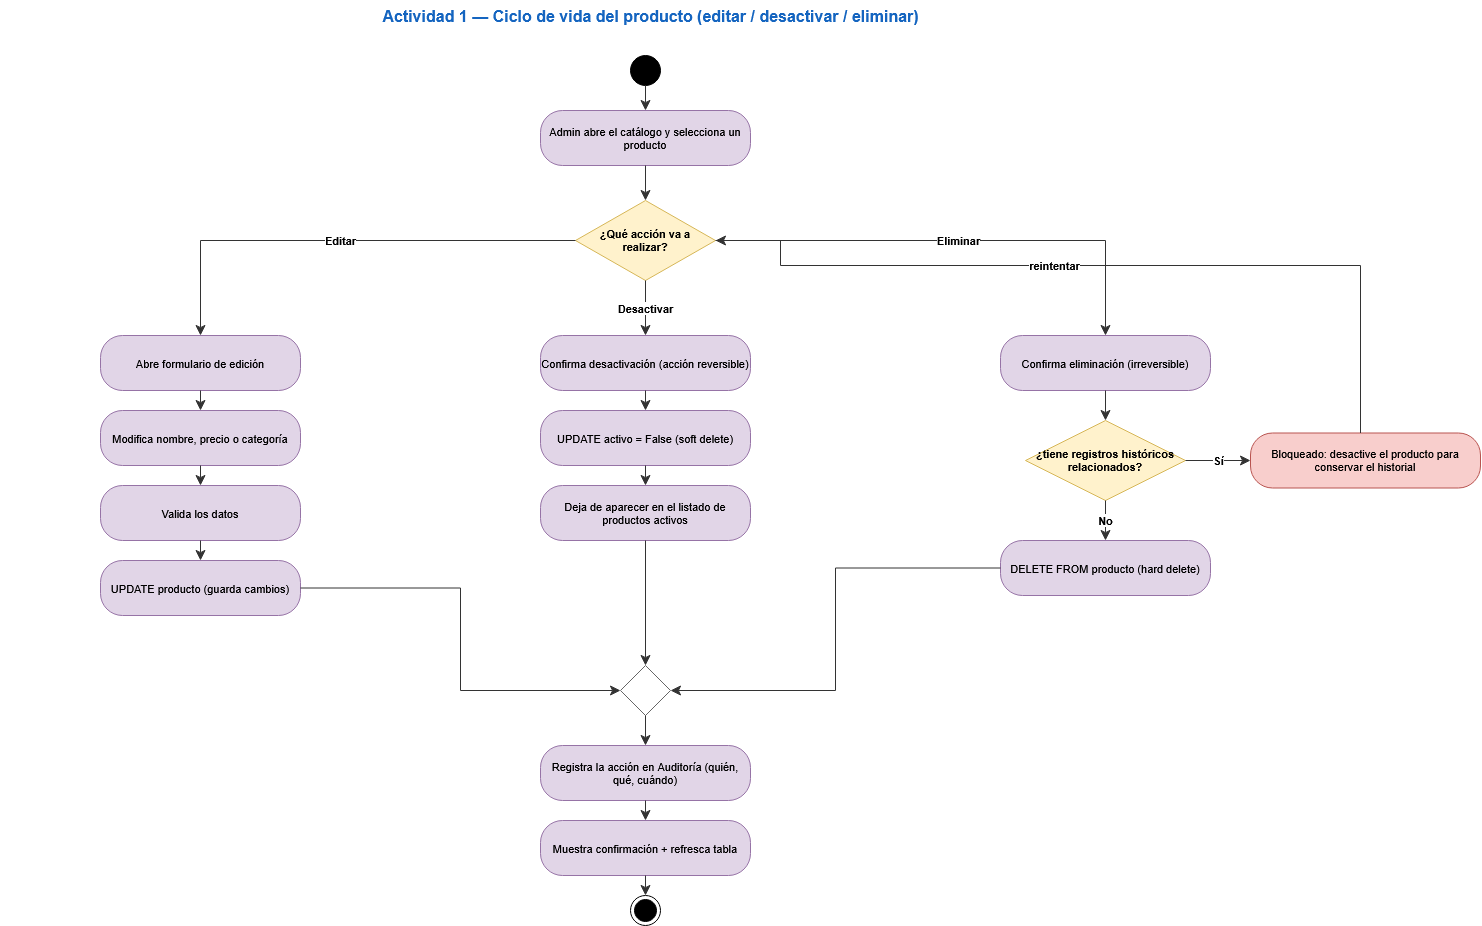

The diagram above was exported from draw.io. Its source (the exported page's mxGraphModel, read from the mxfile embedded in the PNG):
<mxGraphModel dx="5758" dy="3142" grid="1" gridSize="10" guides="1" tooltips="1" connect="1" arrows="1" fold="1" page="1" pageScale="1" pageWidth="1500" pageHeight="2050" math="0" shadow="0">
  <root>
    <mxCell id="0" />
    <mxCell id="1" parent="0" />
    <mxCell id="ta1" parent="1" style="text;html=1;align=center;fontSize=16;fontStyle=1;fontColor=#1565c0;" value="Actividad 1 — Ciclo de vida del producto (editar / desactivar / eliminar)" vertex="1">
      <mxGeometry height="30" width="1300" y="15" as="geometry" />
    </mxCell>
    <mxCell id="a1_start" parent="1" style="ellipse;html=1;fillColor=#000;strokeColor=#000;" value="" vertex="1">
      <mxGeometry height="30" width="30" x="630" y="70" as="geometry" />
    </mxCell>
    <mxCell id="a1_sel" parent="1" style="rounded=1;whiteSpace=wrap;html=1;arcSize=40;fillColor=#e1d5e7;strokeColor=#9673a6;fontSize=11;" value="Admin abre el catálogo y selecciona un producto" vertex="1">
      <mxGeometry height="55" width="210" x="540" y="125" as="geometry" />
    </mxCell>
    <mxCell id="a1_q" parent="1" style="rhombus;whiteSpace=wrap;html=1;fillColor=#fff2cc;strokeColor=#d6b656;fontSize=11;fontStyle=1;" value="¿Qué acción va a realizar?" vertex="1">
      <mxGeometry height="80" width="140" x="575" y="215" as="geometry" />
    </mxCell>
    <mxCell id="a1_e1" parent="1" style="rounded=1;whiteSpace=wrap;html=1;arcSize=40;fillColor=#e1d5e7;strokeColor=#9673a6;fontSize=11;" value="Abre formulario de edición" vertex="1">
      <mxGeometry height="55" width="200" x="100" y="350" as="geometry" />
    </mxCell>
    <mxCell id="a1_e2" parent="1" style="rounded=1;whiteSpace=wrap;html=1;arcSize=40;fillColor=#e1d5e7;strokeColor=#9673a6;fontSize=11;" value="Modifica nombre, precio o categoría" vertex="1">
      <mxGeometry height="55" width="200" x="100" y="425" as="geometry" />
    </mxCell>
    <mxCell id="a1_e3" parent="1" style="rounded=1;whiteSpace=wrap;html=1;arcSize=40;fillColor=#e1d5e7;strokeColor=#9673a6;fontSize=11;" value="Valida los datos" vertex="1">
      <mxGeometry height="55" width="200" x="100" y="500" as="geometry" />
    </mxCell>
    <mxCell id="a1_e4" parent="1" style="rounded=1;whiteSpace=wrap;html=1;arcSize=40;fillColor=#e1d5e7;strokeColor=#9673a6;fontSize=11;" value="UPDATE producto (guarda cambios)" vertex="1">
      <mxGeometry height="55" width="200" x="100" y="575" as="geometry" />
    </mxCell>
    <mxCell id="a1_d1" parent="1" style="rounded=1;whiteSpace=wrap;html=1;arcSize=40;fillColor=#e1d5e7;strokeColor=#9673a6;fontSize=11;" value="Confirma desactivación (acción reversible)" vertex="1">
      <mxGeometry height="55" width="210" x="540" y="350" as="geometry" />
    </mxCell>
    <mxCell id="a1_d2" parent="1" style="rounded=1;whiteSpace=wrap;html=1;arcSize=40;fillColor=#e1d5e7;strokeColor=#9673a6;fontSize=11;" value="UPDATE activo = False (soft delete)" vertex="1">
      <mxGeometry height="55" width="210" x="540" y="425" as="geometry" />
    </mxCell>
    <mxCell id="a1_d3" parent="1" style="rounded=1;whiteSpace=wrap;html=1;arcSize=40;fillColor=#e1d5e7;strokeColor=#9673a6;fontSize=11;" value="Deja de aparecer en el listado de productos activos" vertex="1">
      <mxGeometry height="55" width="210" x="540" y="500" as="geometry" />
    </mxCell>
    <mxCell id="a1_el1" parent="1" style="rounded=1;whiteSpace=wrap;html=1;arcSize=40;fillColor=#e1d5e7;strokeColor=#9673a6;fontSize=11;" value="Confirma eliminación (irreversible)" vertex="1">
      <mxGeometry height="55" width="210" x="1000" y="350" as="geometry" />
    </mxCell>
    <mxCell id="a1_el_q1" parent="1" style="rhombus;whiteSpace=wrap;html=1;fillColor=#fff2cc;strokeColor=#d6b656;fontSize=11;fontStyle=1;" value="¿tiene registros históricos relacionados?" vertex="1">
      <mxGeometry height="80" width="160" x="1025" y="435" as="geometry" />
    </mxCell>
    <mxCell id="a1_el2" parent="1" style="rounded=1;whiteSpace=wrap;html=1;arcSize=40;fillColor=#e1d5e7;strokeColor=#9673a6;fontSize=11;" value="DELETE FROM producto (hard delete)" vertex="1">
      <mxGeometry height="55" width="210" x="1000" y="555" as="geometry" />
    </mxCell>
    <mxCell id="a1_el_err" parent="1" style="rounded=1;whiteSpace=wrap;html=1;arcSize=40;fillColor=#f8cecc;strokeColor=#b85450;fontSize=11;" value="Bloqueado: desactive el producto para conservar el historial" vertex="1">
      <mxGeometry height="55" width="230" x="1250" y="447.5" as="geometry" />
    </mxCell>
    <mxCell id="a1_merge" parent="1" style="rhombus;whiteSpace=wrap;html=1;fillColor=#fff;strokeColor=#666;fontSize=10;" value="" vertex="1">
      <mxGeometry height="50" width="50" x="620" y="680" as="geometry" />
    </mxCell>
    <mxCell id="a1_aud" parent="1" style="rounded=1;whiteSpace=wrap;html=1;arcSize=40;fillColor=#e1d5e7;strokeColor=#9673a6;fontSize=11;" value="Registra la acción en Auditoría (quién, qué, cuándo)" vertex="1">
      <mxGeometry height="55" width="210" x="540" y="760" as="geometry" />
    </mxCell>
    <mxCell id="a1_ok" parent="1" style="rounded=1;whiteSpace=wrap;html=1;arcSize=40;fillColor=#e1d5e7;strokeColor=#9673a6;fontSize=11;" value="Muestra confirmación + refresca tabla" vertex="1">
      <mxGeometry height="55" width="210" x="540" y="835" as="geometry" />
    </mxCell>
    <mxCell id="a1_end" parent="1" style="shape=endState;html=1;fillColor=#000;strokeColor=#000;" value="" vertex="1">
      <mxGeometry height="30" width="30" x="630" y="910" as="geometry" />
    </mxCell>
    <mxCell id="f1_1" edge="1" parent="1" source="a1_start" style="edgeStyle=orthogonalEdgeStyle;rounded=0;html=1;endArrow=classic;endFill=1;endSize=8;strokeColor=#333;fontSize=11;fontStyle=1;labelBackgroundColor=#ffffff;" target="a1_sel" value="">
      <mxGeometry relative="1" as="geometry" />
    </mxCell>
    <mxCell id="f1_2" edge="1" parent="1" source="a1_sel" style="edgeStyle=orthogonalEdgeStyle;rounded=0;html=1;endArrow=classic;endFill=1;endSize=8;strokeColor=#333;fontSize=11;fontStyle=1;labelBackgroundColor=#ffffff;" target="a1_q" value="">
      <mxGeometry relative="1" as="geometry" />
    </mxCell>
    <mxCell id="f1_3" edge="1" parent="1" source="a1_q" style="edgeStyle=orthogonalEdgeStyle;rounded=0;html=1;endArrow=classic;endFill=1;endSize=8;strokeColor=#333;fontSize=11;fontStyle=1;labelBackgroundColor=#ffffff;exitX=0;exitY=0.5;exitDx=0;exitDy=0;entryX=0.5;entryY=0;entryDx=0;entryDy=0;" target="a1_e1" value="Editar">
      <mxGeometry relative="1" as="geometry" />
    </mxCell>
    <mxCell id="f1_4" edge="1" parent="1" source="a1_q" style="edgeStyle=orthogonalEdgeStyle;rounded=0;html=1;endArrow=classic;endFill=1;endSize=8;strokeColor=#333;fontSize=11;fontStyle=1;labelBackgroundColor=#ffffff;exitX=0.5;exitY=1;exitDx=0;exitDy=0;entryX=0.5;entryY=0;entryDx=0;entryDy=0;" target="a1_d1" value="Desactivar">
      <mxGeometry relative="1" as="geometry" />
    </mxCell>
    <mxCell id="f1_5" edge="1" parent="1" source="a1_q" style="edgeStyle=orthogonalEdgeStyle;rounded=0;html=1;endArrow=classic;endFill=1;endSize=8;strokeColor=#333;fontSize=11;fontStyle=1;labelBackgroundColor=#ffffff;exitX=1;exitY=0.5;exitDx=0;exitDy=0;entryX=0.5;entryY=0;entryDx=0;entryDy=0;" target="a1_el1" value="Eliminar">
      <mxGeometry relative="1" as="geometry" />
    </mxCell>
    <mxCell id="f1_6" edge="1" parent="1" source="a1_e1" style="edgeStyle=orthogonalEdgeStyle;rounded=0;html=1;endArrow=classic;endFill=1;endSize=8;strokeColor=#333;fontSize=11;fontStyle=1;labelBackgroundColor=#ffffff;" target="a1_e2" value="">
      <mxGeometry relative="1" as="geometry" />
    </mxCell>
    <mxCell id="f1_7" edge="1" parent="1" source="a1_e2" style="edgeStyle=orthogonalEdgeStyle;rounded=0;html=1;endArrow=classic;endFill=1;endSize=8;strokeColor=#333;fontSize=11;fontStyle=1;labelBackgroundColor=#ffffff;" target="a1_e3" value="">
      <mxGeometry relative="1" as="geometry" />
    </mxCell>
    <mxCell id="f1_8" edge="1" parent="1" source="a1_e3" style="edgeStyle=orthogonalEdgeStyle;rounded=0;html=1;endArrow=classic;endFill=1;endSize=8;strokeColor=#333;fontSize=11;fontStyle=1;labelBackgroundColor=#ffffff;" target="a1_e4" value="">
      <mxGeometry relative="1" as="geometry" />
    </mxCell>
    <mxCell id="f1_9" edge="1" parent="1" source="a1_e4" style="edgeStyle=orthogonalEdgeStyle;rounded=0;html=1;endArrow=classic;endFill=1;endSize=8;strokeColor=#333;fontSize=11;fontStyle=1;labelBackgroundColor=#ffffff;exitX=1;exitY=0.5;exitDx=0;exitDy=0;entryX=0;entryY=0.5;entryDx=0;entryDy=0;" target="a1_merge" value="">
      <mxGeometry relative="1" as="geometry" />
    </mxCell>
    <mxCell id="f1_10" edge="1" parent="1" source="a1_d1" style="edgeStyle=orthogonalEdgeStyle;rounded=0;html=1;endArrow=classic;endFill=1;endSize=8;strokeColor=#333;fontSize=11;fontStyle=1;labelBackgroundColor=#ffffff;" target="a1_d2" value="">
      <mxGeometry relative="1" as="geometry" />
    </mxCell>
    <mxCell id="f1_11" edge="1" parent="1" source="a1_d2" style="edgeStyle=orthogonalEdgeStyle;rounded=0;html=1;endArrow=classic;endFill=1;endSize=8;strokeColor=#333;fontSize=11;fontStyle=1;labelBackgroundColor=#ffffff;" target="a1_d3" value="">
      <mxGeometry relative="1" as="geometry" />
    </mxCell>
    <mxCell id="f1_12" edge="1" parent="1" source="a1_d3" style="edgeStyle=orthogonalEdgeStyle;rounded=0;html=1;endArrow=classic;endFill=1;endSize=8;strokeColor=#333;fontSize=11;fontStyle=1;labelBackgroundColor=#ffffff;exitX=0.5;exitY=1;exitDx=0;exitDy=0;entryX=0.5;entryY=0;entryDx=0;entryDy=0;" target="a1_merge" value="">
      <mxGeometry relative="1" as="geometry">
        <Array as="points">
          <mxPoint x="645" y="680" />
        </Array>
      </mxGeometry>
    </mxCell>
    <mxCell id="f1_13" edge="1" parent="1" source="a1_el1" style="edgeStyle=orthogonalEdgeStyle;rounded=0;html=1;endArrow=classic;endFill=1;endSize=8;strokeColor=#333;fontSize=11;fontStyle=1;labelBackgroundColor=#ffffff;" target="a1_el_q1" value="">
      <mxGeometry relative="1" as="geometry" />
    </mxCell>
    <mxCell id="f1_14" edge="1" parent="1" source="a1_el_q1" style="edgeStyle=orthogonalEdgeStyle;rounded=0;html=1;endArrow=classic;endFill=1;endSize=8;strokeColor=#333;fontSize=11;fontStyle=1;labelBackgroundColor=#ffffff;exitX=0.5;exitY=1;exitDx=0;exitDy=0;entryX=0.5;entryY=0;entryDx=0;entryDy=0;" target="a1_el2" value="No">
      <mxGeometry relative="1" as="geometry" />
    </mxCell>
    <mxCell id="f1_15" edge="1" parent="1" source="a1_el_q1" style="edgeStyle=orthogonalEdgeStyle;rounded=0;html=1;endArrow=classic;endFill=1;endSize=8;strokeColor=#333;fontSize=11;fontStyle=1;labelBackgroundColor=#ffffff;exitX=1;exitY=0.5;exitDx=0;exitDy=0;entryX=0;entryY=0.5;entryDx=0;entryDy=0;" target="a1_el_err" value="Sí">
      <mxGeometry relative="1" as="geometry" />
    </mxCell>
    <mxCell id="f1_16" edge="1" parent="1" source="a1_el2" style="edgeStyle=orthogonalEdgeStyle;rounded=0;html=1;endArrow=classic;endFill=1;endSize=8;strokeColor=#333;fontSize=11;fontStyle=1;labelBackgroundColor=#ffffff;exitX=0;exitY=0.5;exitDx=0;exitDy=0;entryX=1;entryY=0.5;entryDx=0;entryDy=0;" target="a1_merge" value="">
      <mxGeometry relative="1" as="geometry" />
    </mxCell>
    <mxCell id="f1_17" edge="1" parent="1" style="edgeStyle=orthogonalEdgeStyle;rounded=0;html=1;endArrow=classic;endFill=1;endSize=8;strokeColor=#333;fontSize=11;fontStyle=1;labelBackgroundColor=#ffffff;entryX=1;entryY=0.5;entryDx=0;entryDy=0;" target="a1_q" value="reintentar">
      <mxGeometry relative="1" x="0.1595" as="geometry">
        <Array as="points">
          <mxPoint x="1360" y="447.5" />
          <mxPoint x="1360" y="280" />
          <mxPoint x="780" y="280" />
          <mxPoint x="780" y="255" />
        </Array>
        <mxPoint x="1360" y="420" as="sourcePoint" />
      </mxGeometry>
    </mxCell>
    <mxCell id="f1_18" edge="1" parent="1" source="a1_merge" style="edgeStyle=orthogonalEdgeStyle;rounded=0;html=1;endArrow=classic;endFill=1;endSize=8;strokeColor=#333;fontSize=11;fontStyle=1;labelBackgroundColor=#ffffff;" target="a1_aud" value="">
      <mxGeometry relative="1" as="geometry" />
    </mxCell>
    <mxCell id="f1_19" edge="1" parent="1" source="a1_aud" style="edgeStyle=orthogonalEdgeStyle;rounded=0;html=1;endArrow=classic;endFill=1;endSize=8;strokeColor=#333;fontSize=11;fontStyle=1;labelBackgroundColor=#ffffff;" target="a1_ok" value="">
      <mxGeometry relative="1" as="geometry" />
    </mxCell>
    <mxCell id="f1_20" edge="1" parent="1" source="a1_ok" style="edgeStyle=orthogonalEdgeStyle;rounded=0;html=1;endArrow=classic;endFill=1;endSize=8;strokeColor=#333;fontSize=11;fontStyle=1;labelBackgroundColor=#ffffff;" target="a1_end" value="">
      <mxGeometry relative="1" as="geometry" />
    </mxCell>
  </root>
</mxGraphModel>